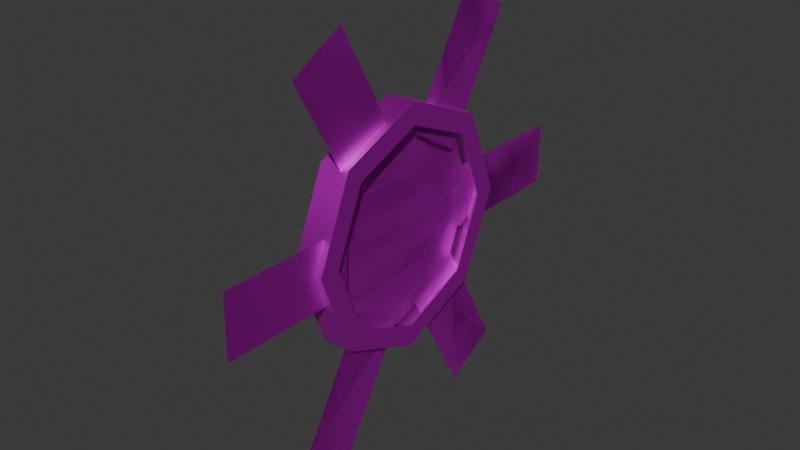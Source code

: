 # Source: FujinsChakram.blend  (saved by Blender 4.4.32; exported with 4.5.12 LTS)
import bpy
from mathutils import Matrix  # noqa: F401  (used for matrix-valued properties, if any)

bpy.ops.wm.read_factory_settings(use_empty=True)
scene = bpy.context.scene
scene.name = 'Scene'

# ---- images (referenced by path relative to the original .blend; pixels are not part of the script)
import os
ASSET_DIR = os.environ.get("B2B_ASSET_DIR", "")  # directory of the original .blend (textures are referenced by path, not embedded)
HERE = os.path.dirname(os.path.abspath(__file__))  # packed textures are extracted next to this script under _unpacked/

def load_image(name, relpath, width, height, colorspace="sRGB"):
    """Load a texture the original file referenced (path relative to the .blend, or extracted next to this script)."""
    p = next((c for c in (os.path.join(HERE, relpath), os.path.join(ASSET_DIR, relpath)) if relpath and os.path.exists(c)), "")
    if p:
        img = bpy.data.images.load(p, check_existing=True)
        img.name = name
    else:  # same state as the original file: an image datablock whose file is absent (Cycles renders it pink)
        img = bpy.data.images.new(name, width, height)
        img.source = "FILE"
        img.filepath = "//" + (relpath or name)
    img.colorspace_settings.name = colorspace
    return img
img_wt_0094_1_png = load_image('wt_0094_1.png', 'wt_0094_1.png', 1024, 1024, 'sRGB')
img_wt_0094_1_removebg_preview_png = load_image('wt_0094_1-removebg-preview.png', 'wt_0094_1-removebg-preview.png', 1024, 1024, 'sRGB')

# ---- materials (node trees are filled in below, after node groups)
mat_sm_0 = bpy.data.materials.new('sm_0')
mat_sm_0.roughness = 0.5528
mat_sm_0.specular_intensity = 1.0
mat_sm_0.metallic = 1.0
mat_sm_1 = bpy.data.materials.new('sm_1')
mat_sm_1.roughness = 0.5528
mat_sm_1.specular_intensity = 1.0
mat_sm_1.metallic = 1.0

# ---- material node trees
mat_sm_0.use_nodes = True; mat_sm_0.node_tree.nodes.clear()
_N = mat_sm_0.node_tree.nodes; _L = mat_sm_0.node_tree.links
n0 = _N.new('ShaderNodeBsdfPrincipled'); n0.name = 'Principled BSDF'; n0.location = (10, 300)
n0.inputs[1].default_value = 1.0
n0.inputs[2].default_value = 0.5528
n0.inputs[13].default_value = 1.0
n0.inputs[27].default_value = (0.0, 0.0, 0.0, 1.0)
n0.inputs[28].default_value = 1.0
n1 = _N.new('ShaderNodeOutputMaterial'); n1.name = 'Material Output'; n1.location = (300, 300)
n2 = _N.new('ShaderNodeNormalMap'); n2.name = 'Normal Map'; n2.location = (-300, -300)
n2.label = 'Normal/Map'
n3 = _N.new('ShaderNodeTexImage'); n3.name = 'Image Texture'; n3.location = (-300, 600)
n3.image = img_wt_0094_1_png
_L.new(n0.outputs[0], n1.inputs[0])
_L.new(n2.outputs[0], n0.inputs[5])
_L.new(n3.outputs[0], n0.inputs[0])
n1.is_active_output = True
mat_sm_1.use_nodes = True; mat_sm_1.node_tree.nodes.clear()
_N = mat_sm_1.node_tree.nodes; _L = mat_sm_1.node_tree.links
n0 = _N.new('ShaderNodeBsdfPrincipled'); n0.name = 'Principled BSDF'; n0.location = (10, 300)
n0.inputs[1].default_value = 1.0
n0.inputs[2].default_value = 0.5528
n0.inputs[13].default_value = 1.0
n0.inputs[27].default_value = (0.0, 0.0, 0.0, 1.0)
n0.inputs[28].default_value = 1.0
n1 = _N.new('ShaderNodeOutputMaterial'); n1.name = 'Material Output'; n1.location = (300, 300)
n2 = _N.new('ShaderNodeNormalMap'); n2.name = 'Normal Map'; n2.location = (-300, -300)
n2.label = 'Normal/Map'
n3 = _N.new('ShaderNodeTexImage'); n3.name = 'Image Texture'; n3.location = (-300, 600)
n3.image = img_wt_0094_1_removebg_preview_png
_L.new(n0.outputs[0], n1.inputs[0])
_L.new(n2.outputs[0], n0.inputs[5])
_L.new(n3.outputs[0], n0.inputs[0])
n1.is_active_output = True

# ---- world
world_world = bpy.data.worlds.new('World'); scene.world = world_world
world_world.use_nodes = True; world_world.node_tree.nodes.clear()
_N = world_world.node_tree.nodes; _L = world_world.node_tree.links
n0 = _N.new('ShaderNodeOutputWorld'); n0.name = 'World Output'; n0.location = (300, 300)
n1 = _N.new('ShaderNodeBackground'); n1.name = 'Background'; n1.location = (10, 300)
n1.inputs[0].default_value = (0.05088, 0.05088, 0.05088, 1.0)
_L.new(n1.outputs[0], n0.inputs[0])
n0.is_active_output = True
world_world.color = (0.05088, 0.05088, 0.05088)
world_world.sun_shadow_jitter_overblur = 0.0

# ---- meshes
me_sm_0_mesh0000 = bpy.data.meshes.new('sm_0_mesh0000')
me_sm_0_mesh0000.from_pydata([(-6.157, 0.8812, 6.157), (-7.519, -1.762, 7.519), (-10.63, -1.762, -1.398e-06), (-8.707, 0.8812, -1.398e-06), (2.861e-06, 0.8812, 8.707), (2.861e-06, -1.762, 10.63), (6.157, 0.8812, 6.157), (7.519, -1.762, 7.519), (2.861e-06, -1.762, 10.63), (2.861e-06, 0.8812, 8.707), (8.707, 0.8812, -1.398e-06), (10.63, -1.762, -1.398e-06), (6.157, 0.8812, -6.157), (7.519, -1.762, -7.519), (2.861e-06, -1.762, -10.63), (2.861e-06, 0.8812, -8.707), (-6.157, 0.8812, -6.157), (-7.519, -1.762, -7.519), (2.861e-06, -1.762, -10.63), (2.861e-06, 0.8812, -8.707), (6.157, 0.8812, 6.157), (7.519, 0.8812, 7.519), (10.63, 0.8812, -1.398e-06), (8.707, 0.8812, -1.398e-06), (7.519, 0.8812, -7.519), (6.157, 0.8812, -6.157), (2.861e-06, 0.8812, -10.63), (2.861e-06, 0.8812, -8.707), (-6.157, 0.8812, 6.157), (-7.519, 0.8812, 7.519), (2.861e-06, 0.8812, 10.63), (2.861e-06, 0.8812, 8.707), (-8.707, 0.8812, -1.398e-06), (-10.63, 0.8812, -1.398e-06), (2.861e-06, 0.8812, -8.707), (2.861e-06, 0.8812, -10.63), (-7.519, 0.8812, -7.519), (-6.157, 0.8812, -6.157), (2.861e-06, 0.8812, 8.707), (2.861e-06, 0.8812, 10.63), (-10.63, -1.762, -1.398e-06), (-7.519, -1.762, 7.519), (-7.519, 0.8812, 7.519), (-10.63, 0.8812, -1.398e-06), (2.861e-06, -1.762, 10.63), (2.861e-06, 0.8812, 10.63), (2.861e-06, -1.762, 10.63), (7.519, -1.762, 7.519), (7.519, 0.8812, 7.519), (2.861e-06, 0.8812, 10.63), (10.63, -1.762, -1.398e-06), (10.63, 0.8812, -1.398e-06), (7.519, -1.762, -7.519), (7.519, 0.8812, -7.519), (2.861e-06, -1.762, -10.63), (2.861e-06, 0.8812, -10.63), (2.861e-06, -1.762, -10.63), (-7.519, -1.762, -7.519), (-7.519, 0.8812, -7.519), (2.861e-06, 0.8812, -10.63)], [], [(59, 56, 58), (58, 56, 57), (58, 57, 43), (43, 57, 40), (43, 40, 42), (42, 40, 41), (42, 41, 45), (45, 41, 44), (55, 52, 54), (53, 52, 55), (53, 50, 52), (51, 50, 53), (51, 47, 50), (48, 47, 51), (48, 46, 47), (49, 46, 48), (21, 38, 39), (20, 38, 21), (22, 20, 21), (23, 20, 22), (24, 23, 22), (25, 23, 24), (26, 25, 24), (27, 25, 26), (36, 34, 35), (37, 34, 36), (33, 37, 36), (32, 37, 33), (29, 32, 33), (28, 32, 29), (30, 28, 29), (31, 28, 30), (19, 16, 18), (18, 16, 17), (16, 3, 17), (17, 3, 2), (3, 0, 2), (2, 0, 1), (0, 4, 1), (1, 4, 5), (15, 14, 12), (12, 14, 13), (13, 10, 12), (11, 10, 13), (7, 10, 11), (6, 10, 7), (8, 6, 7), (9, 6, 8)])
me_sm_0_mesh0000.polygons.foreach_set('use_smooth', [True] * 48)
_uv = me_sm_0_mesh0000.uv_layers.new(name='DiffuseUV')
_uv.uv.foreach_set('vector', [0.9224, 0.01029, 0.892, 0.01029, 0.9224, 0.1692, 0.9224, 0.1692, 0.892, 0.01029, 0.892, 0.1692, 0.9224, 0.1692, 0.892, 0.1692, 0.9224, 0.3244, 0.9224, 0.3244, 0.892, 0.1692, 0.892, 0.3244, 0.9224, 0.3244, 0.892, 0.3244, 0.9224, 0.4789, 0.9224, 0.4789, 0.892, 0.3244, 0.892, 0.4789, 0.9224, 0.4789, 0.892, 0.4789, 0.9224, 0.5957, 0.9224, 0.5957, 0.892, 0.4789, 0.892, 0.5957, 0.9224, 0.01029, 0.892, 0.1692, 0.892, 0.01029, 0.9224, 0.1692, 0.892, 0.1692, 0.9224, 0.01029, 0.9224, 0.1692, 0.892, 0.3244, 0.892, 0.1692, 0.9224, 0.3244, 0.892, 0.3244, 0.9224, 0.1692, 0.9224, 0.3244, 0.892, 0.4789, 0.892, 0.3244, 0.9224, 0.4789, 0.892, 0.4789, 0.9224, 0.3244, 0.9224, 0.4789, 0.892, 0.5957, 0.892, 0.4789, 0.9224, 0.5957, 0.892, 0.5957, 0.9224, 0.4789, 0.892, 0.4789, 0.9432, 0.5957, 0.892, 0.5957, 0.9432, 0.4789, 0.9432, 0.5957, 0.892, 0.4789, 0.892, 0.3244, 0.9432, 0.4789, 0.892, 0.4789, 0.9432, 0.3244, 0.9432, 0.4789, 0.892, 0.3244, 0.892, 0.1692, 0.9432, 0.3244, 0.892, 0.3244, 0.9432, 0.1692, 0.9432, 0.3244, 0.892, 0.1692, 0.892, 0.01029, 0.9432, 0.1692, 0.892, 0.1692, 0.9432, 0.01029, 0.9432, 0.1692, 0.892, 0.01029, 0.892, 0.1692, 0.9432, 0.01029, 0.892, 0.01029, 0.9432, 0.1692, 0.9432, 0.01029, 0.892, 0.1692, 0.892, 0.3244, 0.9432, 0.1692, 0.892, 0.1692, 0.9432, 0.3244, 0.9432, 0.1692, 0.892, 0.3244, 0.892, 0.4789, 0.9432, 0.3244, 0.892, 0.3244, 0.9432, 0.4789, 0.9432, 0.3244, 0.892, 0.4789, 0.892, 0.5957, 0.9432, 0.4789, 0.892, 0.4789, 0.9432, 0.5957, 0.9432, 0.4789, 0.892, 0.5957, 0.9528, 0.01029, 0.9528, 0.1692, 0.892, 0.01029, 0.892, 0.01029, 0.9528, 0.1692, 0.892, 0.1692, 0.9528, 0.1692, 0.9528, 0.3244, 0.892, 0.1692, 0.892, 0.1692, 0.9528, 0.3244, 0.892, 0.3244, 0.9528, 0.3244, 0.9528, 0.4789, 0.892, 0.3244, 0.892, 0.3244, 0.9528, 0.4789, 0.892, 0.4789, 0.9528, 0.4789, 0.9528, 0.5957, 0.892, 0.4789, 0.892, 0.4789, 0.9528, 0.5957, 0.892, 0.5957, 0.9528, 0.01029, 0.892, 0.01029, 0.9528, 0.1692, 0.9528, 0.1692, 0.892, 0.01029, 0.892, 0.1692, 0.892, 0.1692, 0.9528, 0.3244, 0.9528, 0.1692, 0.892, 0.3244, 0.9528, 0.3244, 0.892, 0.1692, 0.892, 0.4789, 0.9528, 0.3244, 0.892, 0.3244, 0.9528, 0.4789, 0.9528, 0.3244, 0.892, 0.4789, 0.892, 0.5957, 0.9528, 0.4789, 0.892, 0.4789, 0.9528, 0.5957, 0.9528, 0.4789, 0.892, 0.5957])
_ca = me_sm_0_mesh0000.color_attributes.new('Attribute', 'BYTE_COLOR', 'CORNER')
_ca.data.foreach_set('color', [0.0, 0.0, 0.0, 0.0, 0.0, 0.0, 0.0, 0.0, 0.0, 0.0, 0.0, 0.0, 0.0, 0.0, 0.0, 0.0, 0.0, 0.0, 0.0, 0.0, 0.0, 0.0, 0.0, 0.0, 0.0, 0.0, 0.0, 0.0, 0.0, 0.0, 0.0, 0.0, 0.0, 0.0, 0.0, 0.0, 0.0, 0.0, 0.0, 0.0, 0.0, 0.0, 0.0, 0.0, 0.0, 0.0, 0.0, 0.0, 0.0, 0.0, 0.0, 0.0, 0.0, 0.0, 0.0, 0.0, 0.0, 0.0, 0.0, 0.0, 0.0, 0.0, 0.0, 0.0, 0.0, 0.0, 0.0, 0.0, 0.0, 0.0, 0.0, 0.0, 0.0, 0.0, 0.0, 0.0, 0.0, 0.0, 0.0, 0.0, 0.0, 0.0, 0.0, 0.0, 0.0, 0.0, 0.0, 0.0, 0.0, 0.0, 0.0, 0.0, 0.0, 0.0, 0.0, 0.0, 0.0, 0.0, 0.0, 0.0, 0.0, 0.0, 0.0, 0.0, 0.0, 0.0, 0.0, 0.0, 0.0, 0.0, 0.0, 0.0, 0.0, 0.0, 0.0, 0.0, 0.0, 0.0, 0.0, 0.0, 0.0, 0.0, 0.0, 0.0, 0.0, 0.0, 0.0, 0.0, 0.0, 0.0, 0.0, 0.0, 0.0, 0.0, 0.0, 0.0, 0.0, 0.0, 0.0, 0.0, 0.0, 0.0, 0.0, 0.0, 0.0, 0.0, 0.0, 0.0, 0.0, 0.0, 0.0, 0.0, 0.0, 0.0, 0.0, 0.0, 0.0, 0.0, 0.0, 0.0, 0.0, 0.0, 0.0, 0.0, 0.0, 0.0, 0.0, 0.0, 0.0, 0.0, 0.0, 0.0, 0.0, 0.0, 0.0, 0.0, 0.0, 0.0, 0.0, 0.0, 0.0, 0.0, 0.0, 0.0, 0.0, 0.0, 0.0, 0.0, 0.0, 0.0, 0.0, 0.0, 0.0, 0.0, 0.0, 0.0, 0.0, 0.0, 0.0, 0.0, 0.0, 0.0, 0.0, 0.0, 0.0, 0.0, 0.0, 0.0, 0.0, 0.0, 0.0, 0.0, 0.0, 0.0, 0.0, 0.0, 0.0, 0.0, 0.0, 0.0, 0.0, 0.0, 0.0, 0.0, 0.0, 0.0, 0.0, 0.0, 0.0, 0.0, 0.0, 0.0, 0.0, 0.0, 0.0, 0.0, 0.0, 0.0, 0.0, 0.0, 0.0, 0.0, 0.0, 0.0, 0.0, 0.0, 0.0, 0.0, 0.0, 0.0, 0.0, 0.0, 0.0, 0.0, 0.0, 0.0, 0.0, 0.0, 0.0, 0.0, 0.0, 0.0, 0.0, 0.0, 0.0, 0.0, 0.0, 0.0, 0.0, 0.0, 0.0, 0.0, 0.0, 0.0, 0.0, 0.0, 0.0, 0.0, 0.0, 0.0, 0.0, 0.0, 0.0, 0.0, 0.0, 0.0, 0.0, 0.0, 0.0, 0.0, 0.0, 0.0, 0.0, 0.0, 0.0, 0.0, 0.0, 0.0, 0.0, 0.0, 0.0, 0.0, 0.0, 0.0, 0.0, 0.0, 0.0, 0.0, 0.0, 0.0, 0.0, 0.0, 0.0, 0.0, 0.0, 0.0, 0.0, 0.0, 0.0, 0.0, 0.0, 0.0, 0.0, 0.0, 0.0, 0.0, 0.0, 0.0, 0.0, 0.0, 0.0, 0.0, 0.0, 0.0, 0.0, 0.0, 0.0, 0.0, 0.0, 0.0, 0.0, 0.0, 0.0, 0.0, 0.0, 0.0, 0.0, 0.0, 0.0, 0.0, 0.0, 0.0, 0.0, 0.0, 0.0, 0.0, 0.0, 0.0, 0.0, 0.0, 0.0, 0.0, 0.0, 0.0, 0.0, 0.0, 0.0, 0.0, 0.0, 0.0, 0.0, 0.0, 0.0, 0.0, 0.0, 0.0, 0.0, 0.0, 0.0, 0.0, 0.0, 0.0, 0.0, 0.0, 0.0, 0.0, 0.0, 0.0, 0.0, 0.0, 0.0, 0.0, 0.0, 0.0, 0.0, 0.0, 0.0, 0.0, 0.0, 0.0, 0.0, 0.0, 0.0, 0.0, 0.0, 0.0, 0.0, 0.0, 0.0, 0.0, 0.0, 0.0, 0.0, 0.0, 0.0, 0.0, 0.0, 0.0, 0.0, 0.0, 0.0, 0.0, 0.0, 0.0, 0.0, 0.0, 0.0, 0.0, 0.0, 0.0, 0.0, 0.0, 0.0, 0.0, 0.0, 0.0, 0.0, 0.0, 0.0, 0.0, 0.0, 0.0, 0.0, 0.0, 0.0, 0.0, 0.0, 0.0, 0.0, 0.0, 0.0, 0.0, 0.0, 0.0, 0.0, 0.0, 0.0, 0.0, 0.0, 0.0, 0.0, 0.0, 0.0, 0.0, 0.0, 0.0, 0.0, 0.0, 0.0, 0.0, 0.0, 0.0, 0.0, 0.0, 0.0, 0.0, 0.0, 0.0, 0.0, 0.0, 0.0, 0.0, 0.0, 0.0, 0.0, 0.0, 0.0, 0.0, 0.0, 0.0, 0.0, 0.0, 0.0, 0.0, 0.0, 0.0, 0.0, 0.0, 0.0, 0.0, 0.0, 0.0, 0.0, 0.0, 0.0, 0.0, 0.0, 0.0, 0.0, 0.0, 0.0, 0.0, 0.0, 0.0, 0.0, 0.0, 0.0, 0.0, 0.0, 0.0, 0.0, 0.0, 0.0, 0.0, 0.0, 0.0, 0.0, 0.0, 0.0, 0.0, 0.0, 0.0, 0.0, 0.0, 0.0, 0.0, 0.0, 0.0, 0.0, 0.0, 0.0, 0.0, 0.0, 0.0, 0.0, 0.0, 0.0, 0.0, 0.0, 0.0, 0.0, 0.0, 0.0, 0.0, 0.0, 0.0, 0.0, 0.0, 0.0, 0.0, 0.0, 0.0, 0.0, 0.0, 0.0, 0.0, 0.0, 0.0, 0.0, 0.0, 0.0, 0.0, 0.0, 0.0, 0.0, 0.0])
me_sm_0_mesh0000.materials.append(mat_sm_0)
me_sm_0_mesh0000.update()
me_sm_0_mesh0000.normals_split_custom_set([tuple(v) for v in zip(*[iter([-3.535e-05, -1.837e-05, -1.0, -3.526e-05, 1.828e-05, -1.0, -0.7071, 0.0, -0.7071, -0.7071, 0.0, -0.7071, -3.526e-05, 1.828e-05, -1.0, -0.7071, 0.0, -0.7071, -0.7071, 0.0, -0.7071, -0.7071, 0.0, -0.7071, -1.0, 0.0, 1.066e-05, -1.0, 0.0, 1.066e-05, -0.7071, 0.0, -0.7071, -1.0, 0.0, -1.07e-05, -1.0, 0.0, 1.066e-05, -1.0, 0.0, -1.07e-05, -0.7071, 0.0, 0.7071, -0.7071, 0.0, 0.7071, -1.0, 0.0, -1.07e-05, -0.7071, 0.0, 0.7071, -0.7071, 0.0, 0.7071, -0.7071, 0.0, 0.7071, -3.615e-05, -0.0001284, 1.0, -3.615e-05, -0.0001284, 1.0, -0.7071, 0.0, 0.7071, -3.609e-05, 1.837e-05, 1.0, 3.532e-05, -1.828e-05, -1.0, 0.7071, 0.0, -0.7071, 3.541e-05, 1.837e-05, -1.0, 0.7071, 0.0, -0.7071, 0.7071, 0.0, -0.7071, 3.532e-05, -1.828e-05, -1.0, 0.7071, 0.0, -0.7071, 1.0, 0.0, 1.072e-05, 0.7071, 0.0, -0.7071, 1.0, 0.0, -1.066e-05, 1.0, 0.0, 1.072e-05, 0.7071, 0.0, -0.7071, 1.0, 0.0, -1.066e-05, 0.7071, 0.0, 0.7071, 1.0, 0.0, 1.072e-05, 0.7071, 0.0, 0.7071, 0.7071, 0.0, 0.7071, 1.0, 0.0, -1.066e-05, 0.7071, 0.0, 0.7071, 3.621e-05, 1.828e-05, 1.0, 0.7071, 0.0, 0.7071, 3.612e-05, -1.837e-05, 1.0, 3.621e-05, 1.828e-05, 1.0, 0.7071, 0.0, 0.7071, 0.0, 1.0, 0.0, 0.0, 1.0, 0.0, 0.0, 1.0, 0.0, 0.0, 1.0, 0.0, 0.0, 1.0, 0.0, 0.0, 1.0, 0.0, 0.0, 1.0, 0.0, 0.0, 1.0, 0.0, 0.0, 1.0, 0.0, 0.0, 1.0, 0.0, 0.0, 1.0, 0.0, 0.0, 1.0, 0.0, 0.0, 1.0, 0.0, 0.0, 1.0, 0.0, 0.0, 1.0, 0.0, 0.0, 1.0, 0.0, 0.0, 1.0, 0.0, 0.0, 1.0, 0.0, 0.0, 1.0, 0.0, 0.0, 1.0, 0.0, 0.0, 1.0, 0.0, 0.0, 1.0, 0.0, 0.0, 1.0, 0.0, 0.0, 1.0, 0.0, 0.0, 1.0, 0.0, 0.0, 1.0, 0.0, 0.0, 1.0, 0.0, 0.0, 1.0, 0.0, 0.0, 1.0, 0.0, 0.0, 1.0, 0.0, 0.0, 1.0, 0.0, 0.0, 1.0, 0.0, 0.0, 1.0, 0.0, 0.0, 1.0, 0.0, 0.0, 1.0, 0.0, 0.0, 1.0, 0.0, 0.0, 1.0, 0.0, 0.0, 1.0, 0.0, 0.0, 1.0, 0.0, 0.0, 1.0, 0.0, 0.0, 1.0, 0.0, 0.0, 1.0, 0.0, 0.0, 1.0, 0.0, 0.0, 1.0, 0.0, 0.0, 1.0, 0.0, 0.0, 1.0, 0.0, 0.0, 1.0, 0.0, 0.0, 1.0, 0.0, 4.696e-05, -0.589, 0.8081, 0.5714, -0.589, 0.5714, 4.673e-05, -0.589, 0.8081, 4.673e-05, -0.589, 0.8081, 0.5714, -0.589, 0.5714, 0.5714, -0.589, 0.5714, 0.5714, -0.589, 0.5714, 0.8081, -0.589, -2.193e-06, 0.5714, -0.589, 0.5714, 0.5714, -0.589, 0.5714, 0.8081, -0.589, -2.193e-06, 0.8081, -0.589, 3.801e-07, 0.8081, -0.589, -2.193e-06, 0.5714, -0.589, -0.5714, 0.8081, -0.589, 3.801e-07, 0.8081, -0.589, 3.801e-07, 0.5714, -0.589, -0.5714, 0.5714, -0.589, -0.5714, 0.5714, -0.589, -0.5714, 4.688e-05, -0.589, -0.8081, 0.5714, -0.589, -0.5714, 0.5714, -0.589, -0.5714, 4.688e-05, -0.589, -0.8081, 4.702e-05, -0.589, -0.8081, -4.718e-05, -0.589, 0.8081, -4.687e-05, -0.589, 0.8081, -0.5714, -0.589, 0.5714, -0.5714, -0.589, 0.5714, -4.687e-05, -0.589, 0.8081, -0.5714, -0.589, 0.5714, -0.5714, -0.589, 0.5714, -0.8081, -0.589, 1.311e-08, -0.5714, -0.589, 0.5714, -0.8081, -0.589, 1.17e-08, -0.8081, -0.589, 1.311e-08, -0.5714, -0.589, 0.5714, -0.5714, -0.589, -0.5714, -0.8081, -0.589, 1.311e-08, -0.8081, -0.589, 1.17e-08, -0.5714, -0.589, -0.5714, -0.8081, -0.589, 1.311e-08, -0.5714, -0.589, -0.5714, -4.691e-05, -0.589, -0.8081, -0.5714, -0.589, -0.5714, -0.5714, -0.589, -0.5714, -4.687e-05, -0.589, -0.8081, -0.5714, -0.589, -0.5714, -4.691e-05, -0.589, -0.8081])] * 3)])
me_sm_1_mesh0001 = bpy.data.meshes.new('sm_1_mesh0001')
me_sm_1_mesh0001.from_pydata([(1.907e-06, -0.4606, -9.118), (-6.448, -0.4606, 6.448), (-9.118, -0.4606, 7.8e-09), (1.907e-06, -0.4606, 9.118), (1.907e-06, -0.4606, -9.118), (6.448, -0.4606, 6.448), (1.907e-06, -0.4606, 9.118), (9.118, -0.4606, 7.8e-09), (6.448, -0.4606, -6.448), (-6.448, -0.4606, -6.448), (4.625, 0.1919, -6.068), (15.2, 0.1919, -12.17), (17.98, 0.1919, -7.344), (7.412, 0.1919, -1.24), (7.412, 0.1919, -1.24), (17.98, 0.1919, -7.344), (15.2, 0.1919, -12.17), (4.625, 0.1919, -6.068), (7.568, 0.1919, 0.9708), (18.14, 0.1919, 7.074), (15.35, 0.1919, 11.9), (4.78, 0.1919, 5.799), (4.78, 0.1919, 5.799), (15.35, 0.1919, 11.9), (18.14, 0.1919, 7.074), (7.568, 0.1919, 0.9708), (2.943, 0.1919, 7.039), (2.943, 0.1919, 19.25), (-2.632, 0.1919, 19.25), (-2.632, 0.1919, 7.039), (-2.632, 0.1919, 7.039), (-2.632, 0.1919, 19.25), (2.943, 0.1919, 19.25), (2.943, 0.1919, 7.039), (-4.625, 0.1919, 6.068), (-15.2, 0.1919, 12.17), (-17.98, 0.1919, 7.344), (-7.412, 0.1919, 1.24), (-7.412, 0.1919, 1.24), (-17.98, 0.1919, 7.344), (-15.2, 0.1919, 12.17), (-4.625, 0.1919, 6.068), (-7.568, 0.1919, -0.9708), (-18.14, 0.1919, -7.074), (-15.35, 0.1919, -11.9), (-4.78, 0.1919, -5.799), (-4.78, 0.1919, -5.799), (-15.35, 0.1919, -11.9), (-18.14, 0.1919, -7.074), (-7.568, 0.1919, -0.9708), (-2.943, 0.1919, -7.039), (-2.943, 0.1919, -19.25), (2.632, 0.1919, -19.25), (2.632, 0.1919, -7.039), (2.632, 0.1919, -7.039), (2.632, 0.1919, -19.25), (-2.943, 0.1919, -19.25), (-2.943, 0.1919, -7.039), (-9.118, -0.4606, 7.8e-09), (-6.448, -0.4606, 6.448), (1.907e-06, -0.4606, -9.118), (1.907e-06, -0.4606, 9.118), (1.907e-06, -0.4606, 9.118), (6.448, -0.4606, 6.448), (1.907e-06, -0.4606, -9.118), (9.118, -0.4606, 7.8e-09), (6.448, -0.4606, -6.448), (-6.448, -0.4606, -6.448)], [], [(0, 2, 9), (2, 0, 1), (1, 0, 3), (7, 4, 8), (5, 4, 7), (6, 4, 5), (12, 10, 11), (13, 10, 12), (16, 14, 15), (17, 14, 16), (20, 18, 19), (21, 18, 20), (24, 22, 23), (25, 22, 24), (28, 26, 27), (29, 26, 28), (32, 30, 31), (33, 30, 32), (36, 34, 35), (37, 34, 36), (40, 38, 39), (41, 38, 40), (44, 42, 43), (45, 42, 44), (48, 46, 47), (49, 46, 48), (52, 50, 51), (53, 50, 52), (56, 54, 55), (57, 54, 56), (58, 60, 67), (60, 58, 59), (60, 59, 61), (64, 65, 66), (64, 63, 65), (64, 62, 63)])
me_sm_1_mesh0001.polygons.foreach_set('use_smooth', [True] * 36)
_uv = me_sm_1_mesh0001.uv_layers.new(name='DiffuseUV')
_uv.uv.foreach_set('vector', [0.02103, 0.986, 0.4929, 0.5019, 0.3595, 0.8356, 0.4929, 0.5019, 0.02103, 0.986, 0.3595, 0.1683, 0.3595, 0.1683, 0.02103, 0.986, 0.02103, 0.01791, 0.4929, 0.5019, 0.02103, 0.986, 0.3595, 0.8356, 0.3595, 0.1683, 0.02103, 0.986, 0.4929, 0.5019, 0.02103, 0.01791, 0.02103, 0.986, 0.3595, 0.1683, 0.5038, 0.1669, 0.8586, 0.9719, 0.8586, 0.1669, 0.5038, 0.9719, 0.8586, 0.9719, 0.5038, 0.1669, 0.8586, 0.1669, 0.5038, 0.9719, 0.5038, 0.1669, 0.8586, 0.9719, 0.5038, 0.9719, 0.8586, 0.1669, 0.5038, 0.1669, 0.8586, 0.9719, 0.8586, 0.1669, 0.5038, 0.9719, 0.8586, 0.9719, 0.5038, 0.1669, 0.8586, 0.1669, 0.5038, 0.9719, 0.5038, 0.1669, 0.8586, 0.9719, 0.5038, 0.9719, 0.8586, 0.1669, 0.5038, 0.1669, 0.8586, 0.9719, 0.8586, 0.1669, 0.5038, 0.9719, 0.8586, 0.9719, 0.5038, 0.1669, 0.8586, 0.1669, 0.5038, 0.9719, 0.5038, 0.1669, 0.8586, 0.9719, 0.5038, 0.9719, 0.8586, 0.1669, 0.5038, 0.1669, 0.8586, 0.9719, 0.8586, 0.1669, 0.5038, 0.9719, 0.8586, 0.9719, 0.5038, 0.1669, 0.8586, 0.1669, 0.5038, 0.9719, 0.5038, 0.1669, 0.8586, 0.9719, 0.5038, 0.9719, 0.8586, 0.1669, 0.5038, 0.1669, 0.8586, 0.9719, 0.8586, 0.1669, 0.5038, 0.9719, 0.8586, 0.9719, 0.5038, 0.1669, 0.8586, 0.1669, 0.5038, 0.9719, 0.5038, 0.1669, 0.8586, 0.9719, 0.5038, 0.9719, 0.8586, 0.1669, 0.5038, 0.1669, 0.8586, 0.9719, 0.8586, 0.1669, 0.5038, 0.9719, 0.8586, 0.9719, 0.5038, 0.1669, 0.8586, 0.1669, 0.5038, 0.9719, 0.5038, 0.1669, 0.8586, 0.9719, 0.5038, 0.9719, 0.8586, 0.1669, 0.4929, 0.5019, 0.02103, 0.986, 0.3595, 0.8356, 0.02103, 0.986, 0.4929, 0.5019, 0.3595, 0.1683, 0.02103, 0.986, 0.3595, 0.1683, 0.02103, 0.01791, 0.02103, 0.986, 0.4929, 0.5019, 0.3595, 0.8356, 0.02103, 0.986, 0.3595, 0.1683, 0.4929, 0.5019, 0.02103, 0.986, 0.02103, 0.01791, 0.3595, 0.1683])
_ca = me_sm_1_mesh0001.color_attributes.new('Attribute', 'BYTE_COLOR', 'CORNER')
_ca.data.foreach_set('color', [0.0, 0.0, 0.0, 0.0, 0.0, 0.0, 0.0, 0.0, 0.0, 0.0, 0.0, 0.0, 0.0, 0.0, 0.0, 0.0, 0.0, 0.0, 0.0, 0.0, 0.0, 0.0, 0.0, 0.0, 0.0, 0.0, 0.0, 0.0, 0.0, 0.0, 0.0, 0.0, 0.0, 0.0, 0.0, 0.0, 0.0, 0.0, 0.0, 0.0, 0.0, 0.0, 0.0, 0.0, 0.0, 0.0, 0.0, 0.0, 0.0, 0.0, 0.0, 0.0, 0.0, 0.0, 0.0, 0.0, 0.0, 0.0, 0.0, 0.0, 0.0, 0.0, 0.0, 0.0, 0.0, 0.0, 0.0, 0.0, 0.0, 0.0, 0.0, 0.0, 0.0, 0.0, 0.0, 0.0, 0.0, 0.0, 0.0, 0.0, 0.0, 0.0, 0.0, 0.0, 0.0, 0.0, 0.0, 0.0, 0.0, 0.0, 0.0, 0.0, 0.0, 0.0, 0.0, 0.0, 0.0, 0.0, 0.0, 0.0, 0.0, 0.0, 0.0, 0.0, 0.0, 0.0, 0.0, 0.0, 0.0, 0.0, 0.0, 0.0, 0.0, 0.0, 0.0, 0.0, 0.0, 0.0, 0.0, 0.0, 0.0, 0.0, 0.0, 0.0, 0.0, 0.0, 0.0, 0.0, 0.0, 0.0, 0.0, 0.0, 0.0, 0.0, 0.0, 0.0, 0.0, 0.0, 0.0, 0.0, 0.0, 0.0, 0.0, 0.0, 0.0, 0.0, 0.0, 0.0, 0.0, 0.0, 0.0, 0.0, 0.0, 0.0, 0.0, 0.0, 0.0, 0.0, 0.0, 0.0, 0.0, 0.0, 0.0, 0.0, 0.0, 0.0, 0.0, 0.0, 0.0, 0.0, 0.0, 0.0, 0.0, 0.0, 0.0, 0.0, 0.0, 0.0, 0.0, 0.0, 0.0, 0.0, 0.0, 0.0, 0.0, 0.0, 0.0, 0.0, 0.0, 0.0, 0.0, 0.0, 0.0, 0.0, 0.0, 0.0, 0.0, 0.0, 0.0, 0.0, 0.0, 0.0, 0.0, 0.0, 0.0, 0.0, 0.0, 0.0, 0.0, 0.0, 0.0, 0.0, 0.0, 0.0, 0.0, 0.0, 0.0, 0.0, 0.0, 0.0, 0.0, 0.0, 0.0, 0.0, 0.0, 0.0, 0.0, 0.0, 0.0, 0.0, 0.0, 0.0, 0.0, 0.0, 0.0, 0.0, 0.0, 0.0, 0.0, 0.0, 0.0, 0.0, 0.0, 0.0, 0.0, 0.0, 0.0, 0.0, 0.0, 0.0, 0.0, 0.0, 0.0, 0.0, 0.0, 0.0, 0.0, 0.0, 0.0, 0.0, 0.0, 0.0, 0.0, 0.0, 0.0, 0.0, 0.0, 0.0, 0.0, 0.0, 0.0, 0.0, 0.0, 0.0, 0.0, 0.0, 0.0, 0.0, 0.0, 0.0, 0.0, 0.0, 0.0, 0.0, 0.0, 0.0, 0.0, 0.0, 0.0, 0.0, 0.0, 0.0, 0.0, 0.0, 0.0, 0.0, 0.0, 0.0, 0.0, 0.0, 0.0, 0.0, 0.0, 0.0, 0.0, 0.0, 0.0, 0.0, 0.0, 0.0, 0.0, 0.0, 0.0, 0.0, 0.0, 0.0, 0.0, 0.0, 0.0, 0.0, 0.0, 0.0, 0.0, 0.0, 0.0, 0.0, 0.0, 0.0, 0.0, 0.0, 0.0, 0.0, 0.0, 0.0, 0.0, 0.0, 0.0, 0.0, 0.0, 0.0, 0.0, 0.0, 0.0, 0.0, 0.0, 0.0, 0.0, 0.0, 0.0, 0.0, 0.0, 0.0, 0.0, 0.0, 0.0, 0.0, 0.0, 0.0, 0.0, 0.0, 0.0, 0.0, 0.0, 0.0, 0.0, 0.0, 0.0, 0.0, 0.0, 0.0, 0.0, 0.0, 0.0, 0.0, 0.0, 0.0, 0.0, 0.0, 0.0, 0.0, 0.0, 0.0, 0.0, 0.0, 0.0, 0.0, 0.0, 0.0, 0.0, 0.0, 0.0, 0.0, 0.0, 0.0, 0.0, 0.0, 0.0, 0.0, 0.0, 0.0, 0.0, 0.0, 0.0, 0.0, 0.0, 0.0, 0.0, 0.0, 0.0, 0.0, 0.0, 0.0, 0.0, 0.0, 0.0, 0.0, 0.0, 0.0, 0.0, 0.0, 0.0, 0.0, 0.0, 0.0, 0.0, 0.0, 0.0, 0.0, 0.0, 0.0, 0.0, 0.0])
me_sm_1_mesh0001.materials.append(mat_sm_1)
me_sm_1_mesh0001.update()
me_sm_1_mesh0001.normals_split_custom_set([tuple(v) for v in zip(*[iter([0.0, -1.0, -3.959e-10, 0.0, -1.0, 3.626e-09, 0.0, -1.0, -6.923e-09, 0.0, -1.0, 3.626e-09, 0.0, -1.0, -3.959e-10, 0.0, -1.0, 1.912e-09, 0.0, -1.0, 1.912e-09, 0.0, -1.0, -3.959e-10, 0.0, -1.0, 0.0, 0.0, -1.0, -2.307e-09, 0.0, -1.0, -4.615e-09, 0.0, -1.0, -1.385e-08, 0.0, -1.0, 0.0, 0.0, -1.0, -4.615e-09, 0.0, -1.0, -2.307e-09, 0.0, -1.0, 0.0, 0.0, -1.0, -4.615e-09, 0.0, -1.0, 0.0, 0.0, -1.0, 1.911e-09, 0.0, -1.0, 5.096e-09, 0.0, -1.0, 0.0, 0.0, -1.0, 7.007e-09, 0.0, -1.0, 5.096e-09, 0.0, -1.0, 1.911e-09, 0.0, 1.0, -1.911e-09, 0.0, 1.0, -5.096e-09, 0.0, 1.0, 0.0, 0.0, 1.0, -7.007e-09, 0.0, 1.0, -5.096e-09, 0.0, 1.0, -1.911e-09, 0.0, -1.0, 3.185e-09, 0.0, -1.0, -3.185e-09, 0.0, -1.0, 7.007e-09, 0.0, -1.0, -7.007e-09, 0.0, -1.0, -3.185e-09, 0.0, -1.0, 3.185e-09, 0.0, 1.0, 5.096e-09, 0.0, 1.0, 1.911e-09, 0.0, 1.0, 7.007e-09, 0.0, 1.0, 0.0, 0.0, 1.0, 1.911e-09, 0.0, 1.0, 5.096e-09, 0.0, -1.0, 0.0, 0.0, -1.0, 0.0, 0.0, -1.0, 0.0, 0.0, -1.0, 0.0, 0.0, -1.0, 0.0, 0.0, -1.0, 0.0, 0.0, 1.0, 0.0, 0.0, 1.0, 0.0, 0.0, 1.0, 0.0, 0.0, 1.0, 0.0, 0.0, 1.0, 0.0, 0.0, 1.0, 0.0, 0.0, -1.0, 3.185e-09, 0.0, -1.0, -3.185e-09, 0.0, -1.0, 7.007e-09, 0.0, -1.0, -7.007e-09, 0.0, -1.0, -3.185e-09, 0.0, -1.0, 3.185e-09, 0.0, 1.0, 0.0, 0.0, 1.0, 0.0, 0.0, 1.0, 0.0, 0.0, 1.0, 0.0, 0.0, 1.0, 0.0, 0.0, 1.0, 0.0, 0.0, -1.0, -9.555e-10, 0.0, -1.0, -2.548e-09, 0.0, -1.0, 0.0, 0.0, -1.0, -3.503e-09, 0.0, -1.0, -2.548e-09, 0.0, -1.0, -9.555e-10, 0.0, 1.0, 0.0, 0.0, 1.0, 0.0, 0.0, 1.0, 0.0, 0.0, 1.0, 0.0, 0.0, 1.0, 0.0, 0.0, 1.0, 0.0, 0.0, -1.0, 0.0, 0.0, -1.0, 0.0, 0.0, -1.0, 0.0, 0.0, -1.0, 0.0, 0.0, -1.0, 0.0, 0.0, -1.0, 0.0, 0.0, 1.0, 0.0, 0.0, 1.0, 0.0, 0.0, 1.0, 0.0, 0.0, 1.0, 0.0, 0.0, 1.0, 0.0, 0.0, 1.0, 0.0, 0.0, 1.0, -8.224e-11, 0.0, 1.0, 3.659e-09, 0.0, 1.0, 1.385e-08, 0.0, 1.0, 3.659e-09, 0.0, 1.0, -8.224e-11, 0.0, 1.0, -9.559e-10, 0.0, 1.0, 3.659e-09, 0.0, 1.0, -9.559e-10, 0.0, 1.0, 0.0, 0.0, 1.0, 2.704e-09, 0.0, 1.0, -2.472e-09, 0.0, 1.0, 1.385e-08, 0.0, 1.0, 2.704e-09, 0.0, 1.0, -1.912e-09, 0.0, 1.0, -2.472e-09, 0.0, 1.0, 2.704e-09, 0.0, 1.0, 0.0, 0.0, 1.0, -1.912e-09])] * 3)])
arm_b_0000 = bpy.data.armatures.new('b_0000')  # bones are not reproduced

# ---- objects
ob_b_0000 = bpy.data.objects.new('b_0000', arm_b_0000)
ob_sm_0 = bpy.data.objects.new('sm_0', me_sm_0_mesh0000)
ob_sm_1 = bpy.data.objects.new('sm_1', me_sm_1_mesh0001)

# ---- transforms, parenting, visibility, modifiers, constraints
ob_b_0000.location = (0.0, 0.0, 0.0)
ob_b_0000.rotation_euler = (1.571, -0.0, 0.0)
ob_b_0000.scale = (0.01, 0.01, 0.01)
ob_sm_0.location = (0.0, 0.0, 0.0)
ob_sm_0.rotation_euler = (0.04702, 1.554, -1.507)
ob_sm_0.scale = (0.0297, 0.0297, 0.0297)
ob_sm_0.color = (0.8, 0.8, 0.8, 1.0)
ob_sm_1.location = (0.0, 0.0, 0.0)
ob_sm_1.rotation_euler = (0.04702, 1.554, -1.507)
ob_sm_1.scale = (0.0297, 0.0297, 0.0297)
ob_sm_1.color = (0.8, 0.8, 0.8, 1.0)

# ---- collection membership
scene.collection.objects.link(ob_b_0000)
scene.collection.objects.link(ob_sm_0)
scene.collection.objects.link(ob_sm_1)

# ---- scene / render settings (as saved in the file)
scene.frame_start = 1; scene.frame_end = 250; scene.frame_set(1)
scene.render.engine = 'BLENDER_EEVEE_NEXT'
scene.render.fps = 25
bpy.context.view_layer.update()

# ---- added for rendering (the .blend has no active camera and no usable light): camera, sun
cam_auto = bpy.data.cameras.new('AutoCamera')
cam_auto.lens = 50.0
cam_auto.sensor_width = 36.0
cam_auto.clip_end = 1000.0
ob_auto_camera = bpy.data.objects.new('AutoCamera', cam_auto)
scene.collection.objects.link(ob_auto_camera)
ob_auto_camera.location = (1.46696, -1.77612, 1.18403)
ob_auto_camera.rotation_euler = (1.09748, -7.21219e-08, 0.694738)
scene.camera = ob_auto_camera
light_auto_sun = bpy.data.lights.new('AutoSun', 'SUN')
light_auto_sun.energy = 3.0
light_auto_sun.angle = 0.0523599
ob_auto_sun = bpy.data.objects.new('AutoSun', light_auto_sun)
scene.collection.objects.link(ob_auto_sun)
ob_auto_sun.rotation_euler = (0.872665, 0.174533, 0.523599)
bpy.context.view_layer.update()
